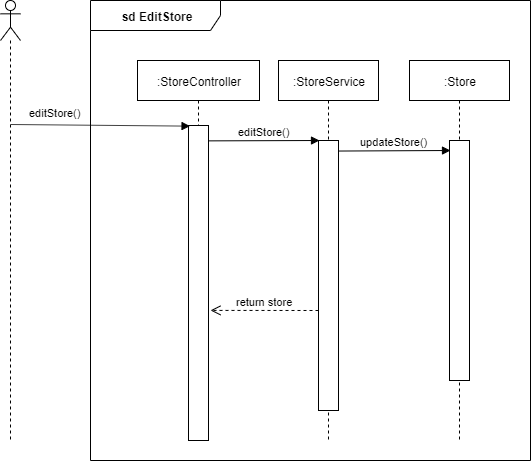

The diagram above was exported from draw.io. Its source (the exported page's mxGraphModel, read from the mxfile embedded in the PNG):
<mxGraphModel dx="1422" dy="804" grid="1" gridSize="10" guides="1" tooltips="1" connect="1" arrows="1" fold="1" page="1" pageScale="1" pageWidth="827" pageHeight="1169" math="0" shadow="0">
  <root>
    <mxCell id="p1ZqqLot7RWAfr1xgIWA-0" />
    <mxCell id="p1ZqqLot7RWAfr1xgIWA-1" parent="p1ZqqLot7RWAfr1xgIWA-0" />
    <mxCell id="p1ZqqLot7RWAfr1xgIWA-2" value="&lt;b&gt;sd EditStore&lt;/b&gt;" style="shape=umlFrame;whiteSpace=wrap;html=1;width=130;height=30;" vertex="1" parent="p1ZqqLot7RWAfr1xgIWA-1">
      <mxGeometry x="120" y="30" width="440" height="460" as="geometry" />
    </mxCell>
    <mxCell id="p1ZqqLot7RWAfr1xgIWA-3" value=":StoreController" style="shape=umlLifeline;perimeter=lifelinePerimeter;whiteSpace=wrap;html=1;container=1;collapsible=0;recursiveResize=0;outlineConnect=0;" vertex="1" parent="p1ZqqLot7RWAfr1xgIWA-1">
      <mxGeometry x="167" y="90" width="122" height="380" as="geometry" />
    </mxCell>
    <mxCell id="p1ZqqLot7RWAfr1xgIWA-4" value=":Store" style="shape=umlLifeline;perimeter=lifelinePerimeter;whiteSpace=wrap;html=1;container=1;collapsible=0;recursiveResize=0;outlineConnect=0;" vertex="1" parent="p1ZqqLot7RWAfr1xgIWA-1">
      <mxGeometry x="439" y="90" width="100" height="380" as="geometry" />
    </mxCell>
    <mxCell id="p1ZqqLot7RWAfr1xgIWA-5" value="" style="html=1;points=[];perimeter=orthogonalPerimeter;" vertex="1" parent="p1ZqqLot7RWAfr1xgIWA-1">
      <mxGeometry x="218" y="155" width="20" height="315" as="geometry" />
    </mxCell>
    <mxCell id="p1ZqqLot7RWAfr1xgIWA-6" value="" style="shape=umlLifeline;participant=umlActor;perimeter=lifelinePerimeter;whiteSpace=wrap;html=1;container=1;collapsible=0;recursiveResize=0;verticalAlign=top;spacingTop=36;labelBackgroundColor=#ffffff;outlineConnect=0;" vertex="1" parent="p1ZqqLot7RWAfr1xgIWA-1">
      <mxGeometry x="30" y="30" width="20" height="440" as="geometry" />
    </mxCell>
    <mxCell id="p1ZqqLot7RWAfr1xgIWA-7" value="editStore()" style="html=1;verticalAlign=bottom;endArrow=block;entryX=0.078;entryY=0.002;entryDx=0;entryDy=0;entryPerimeter=0;" edge="1" parent="p1ZqqLot7RWAfr1xgIWA-6" target="p1ZqqLot7RWAfr1xgIWA-5">
      <mxGeometry x="-0.5059" y="3" width="80" relative="1" as="geometry">
        <mxPoint x="10.100000000000023" y="124" as="sourcePoint" />
        <mxPoint x="170.18000000000006" y="121.4799999999999" as="targetPoint" />
        <mxPoint as="offset" />
      </mxGeometry>
    </mxCell>
    <mxCell id="p1ZqqLot7RWAfr1xgIWA-8" value="updateStore()" style="html=1;verticalAlign=bottom;endArrow=block;exitX=0.978;exitY=0.002;exitDx=0;exitDy=0;exitPerimeter=0;entryX=0.05;entryY=0;entryDx=0;entryDy=0;entryPerimeter=0;" edge="1" parent="p1ZqqLot7RWAfr1xgIWA-1">
      <mxGeometry width="80" relative="1" as="geometry">
        <mxPoint x="367.56000000000006" y="180.54000000000008" as="sourcePoint" />
        <mxPoint x="480" y="180" as="targetPoint" />
      </mxGeometry>
    </mxCell>
    <mxCell id="p1ZqqLot7RWAfr1xgIWA-9" value="" style="html=1;points=[];perimeter=orthogonalPerimeter;" vertex="1" parent="p1ZqqLot7RWAfr1xgIWA-1">
      <mxGeometry x="479" y="170" width="20" height="240" as="geometry" />
    </mxCell>
    <mxCell id="p1ZqqLot7RWAfr1xgIWA-10" value=":StoreService" style="shape=umlLifeline;perimeter=lifelinePerimeter;whiteSpace=wrap;html=1;container=1;collapsible=0;recursiveResize=0;outlineConnect=0;" vertex="1" parent="p1ZqqLot7RWAfr1xgIWA-1">
      <mxGeometry x="308" y="90" width="100" height="380" as="geometry" />
    </mxCell>
    <mxCell id="p1ZqqLot7RWAfr1xgIWA-11" value="editStore()" style="html=1;verticalAlign=bottom;endArrow=block;exitX=0.995;exitY=0.001;exitDx=0;exitDy=0;exitPerimeter=0;entryX=0.05;entryY=0;entryDx=0;entryDy=0;entryPerimeter=0;" edge="1" parent="p1ZqqLot7RWAfr1xgIWA-1">
      <mxGeometry width="80" relative="1" as="geometry">
        <mxPoint x="237.9000000000001" y="170.37" as="sourcePoint" />
        <mxPoint x="349" y="170" as="targetPoint" />
      </mxGeometry>
    </mxCell>
    <mxCell id="p1ZqqLot7RWAfr1xgIWA-12" value="" style="html=1;points=[];perimeter=orthogonalPerimeter;" vertex="1" parent="p1ZqqLot7RWAfr1xgIWA-1">
      <mxGeometry x="348" y="170" width="20" height="270" as="geometry" />
    </mxCell>
    <mxCell id="p1ZqqLot7RWAfr1xgIWA-13" value="return store" style="html=1;verticalAlign=bottom;endArrow=open;dashed=1;endSize=8;entryX=1.1;entryY=0.587;entryDx=0;entryDy=0;entryPerimeter=0;" edge="1" parent="p1ZqqLot7RWAfr1xgIWA-1" target="p1ZqqLot7RWAfr1xgIWA-5">
      <mxGeometry relative="1" as="geometry">
        <mxPoint x="348" y="340" as="sourcePoint" />
        <mxPoint x="268" y="340" as="targetPoint" />
      </mxGeometry>
    </mxCell>
  </root>
</mxGraphModel>